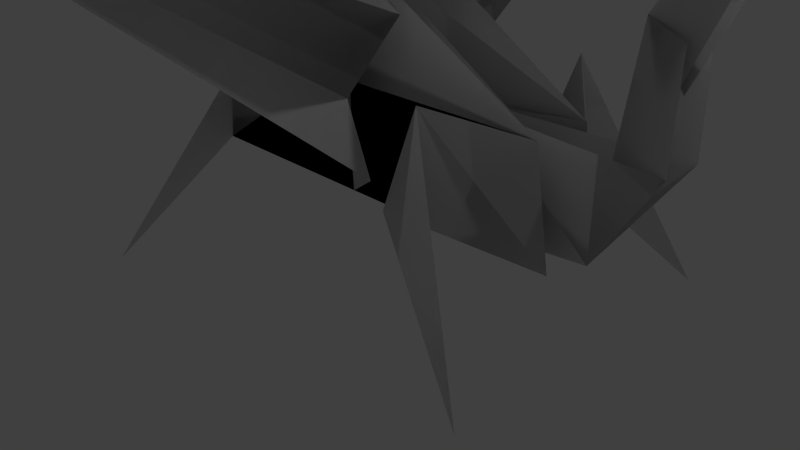 # Source: dragon.blend  (saved by Blender 2.76.0; exported with 4.5.12 LTS)
import bpy
from mathutils import Matrix  # noqa: F401  (used for matrix-valued properties, if any)

bpy.ops.wm.read_factory_settings(use_empty=True)
scene = bpy.context.scene
scene.name = 'Scene'

# ---- collections
col_collection_1 = bpy.data.collections.new('Collection 1'); scene.collection.children.link(col_collection_1)

# ---- world
world_world = bpy.data.worlds.new('World'); scene.world = world_world
world_world.color = (0.05088, 0.05088, 0.05088)
world_world.use_sun_shadow = False
world_world.sun_shadow_jitter_overblur = 0.0
world_world.cycles.sampling_method = 'MANUAL'
world_world.cycles.sample_map_resolution = 256

# ---- cameras
cam_camera = bpy.data.cameras.new('Camera')
cam_camera.clip_end = 100.0
cam_camera.lens = 35.0
cam_camera.sensor_width = 32.0
cam_camera.sensor_height = 18.0
cam_camera.ortho_scale = 7.314
cam_camera.dof.focus_distance = 0.0
cam_camera.dof.aperture_fstop = 128.0

# ---- lights
light_lamp = bpy.data.lights.new('Lamp', 'POINT')
light_lamp.transmission_factor = 0.0
light_lamp.cutoff_distance = 30.0
light_lamp.energy = 100.0
light_lamp.shadow_buffer_clip_start = 1.001
light_lamp.shadow_soft_size = 0.1
light_lamp.shadow_maximum_resolution = 0.006
light_lamp.use_absolute_resolution = True
light_lamp.cycles.use_multiple_importance_sampling = False

# ---- meshes
me_plane = bpy.data.meshes.new('Plane')
me_plane.from_pydata([(-1.674, -0.3799, 2.709), (2.799, -0.3799, 2.409), (-1.674, 0.3799, 2.709), (2.799, 0.3799, 2.409), (-0.4916, 0.0, 2.409), (0.1123, -0.3799, 2.409), (0.7161, 0.0, 2.409), (0.1123, 0.3799, 2.409), (0.1123, 0.0, 3.73), (-2.478, -0.3799, 1.055), (3.008, -0.3799, 1.055), (-2.478, 0.3799, 1.055), (3.008, 0.3799, 1.055), (-0.4916, 0.0, 1.055), (0.1123, -0.3799, 1.055), (0.7161, 0.0, 1.055), (0.1123, 0.3799, 1.055), (2.063, -1.242, 2.788), (2.063, 1.242, 2.788), (1.585, -1.242, 1.571), (1.585, 1.242, 1.571), (3.304, -1.98, 0.1802), (3.304, 1.98, 0.1802), (1.86, 0.09347, 2.409), (1.86, -0.09347, 2.409), (2.069, -0.09347, 1.055), (2.069, 0.09347, 1.055), (4.074, 0.2603, 2.368), (4.074, -0.2603, 2.368), (3.203, 0.0, 1.097), (4.074, 0.2183, 3.53), (4.074, -0.2183, 3.53), (3.565, 0.0, 3.646), (0.9956, 0.8802, 1.602), (0.9956, -0.8802, 1.602), (0.6569, 0.8802, 2.441), (0.6569, -0.8802, 2.441), (0.1123, -0.4825, 4.036), (0.1123, 0.4825, 4.036), (1.484, -0.8802, 3.456), (1.484, 0.8802, 3.456), (-2.191, 5.006, 5.366), (-2.191, -5.006, 5.366), (-0.04957, -2.416, 5.739), (-0.04957, 2.416, 5.739), (-1.021, -0.1156, 2.422), (-1.021, 0.1156, 2.422), (-1.734, -0.1156, 1.289), (-1.734, 0.2073, 1.289), (-3.522, -0.2073, 2.44), (-3.522, 0.2073, 2.44), (-2.678, -0.04586, 1.491), (-3.643, -0.1462, 3.685), (-3.643, 0.1873, 3.668), (-2.478, -2.261, -0.1601), (-2.478, 2.261, -0.1601), (-1.102, 1.065, 3.158), (-1.102, -1.065, 3.158), (5.125, 0.1008, 4.54), (5.136, 0.005601, 4.526), (-4.786, 0.2385, 4.913), (-4.793, 0.02045, 4.909), (-4.468, 0.0855, 5.349), (4.314, -0.1172, 4.712), (4.467, -0.1522, 4.182), (3.94, -0.09761, 2.995), (4.467, 0.1522, 4.182), (3.94, 0.09761, 2.995), (-4.148, 0.1594, 4.518), (-4.155, -0.002998, 4.493), (-3.542, 0.09868, 3.394), (-4.216, 0.2183, 4.577), (-3.542, -0.08552, 3.404), (-4.216, -0.08563, 4.593), (-3.78, -0.02407, 4.885), (4.389, -0.06459, 4.086), (4.381, 0.09635, 4.12), (-4.741, 0.08923, 4.928), (-4.733, 0.185, 4.937), (-3.043, 0.02967, 3.857), (5.04, -0.01925, 4.945), (5.202, -0.06214, 4.504), (5.192, 0.1555, 4.518), (5.615, 0.1008, 4.539), (5.619, 0.005601, 4.519), (5.682, -0.01925, 4.9), (4.795, 0.04076, 5.393), (-5.679, 0.1236, 5.357), (-1.674, -0.3799, 2.709), (2.799, -0.3799, 2.409), (-1.674, 0.3799, 2.709), (2.799, 0.3799, 2.409), (-0.4916, 0.0, 2.409), (0.1123, -0.3799, 2.409), (0.7161, 0.0, 2.409), (0.1123, 0.3799, 2.409), (0.1123, 0.0, 3.73), (-2.478, -0.3799, 1.055), (3.008, -0.3799, 1.055), (-2.478, 0.3799, 1.055), (3.008, 0.3799, 1.055), (-0.4916, 0.0, 1.055), (0.1123, -0.3799, 1.055), (0.7161, 0.0, 1.055), (0.1123, 0.3799, 1.055), (2.063, -1.242, 2.788), (2.063, 1.242, 2.788), (1.585, -1.242, 1.571), (1.585, 1.242, 1.571), (3.304, -1.98, 0.1802), (3.304, 1.98, 0.1802), (1.86, 0.09347, 2.409), (1.86, -0.09347, 2.409), (2.069, -0.09347, 1.055), (2.069, 0.09347, 1.055), (4.074, 0.2603, 2.368), (4.074, -0.2603, 2.368), (3.203, 0.0, 1.097), (4.074, 0.2183, 3.53), (4.074, -0.2183, 3.53), (3.565, 0.0, 3.646), (0.9956, 0.8802, 1.602), (0.9956, -0.8802, 1.602), (0.6569, 0.8802, 2.441), (0.6569, -0.8802, 2.441), (0.1123, -0.4825, 4.036), (0.1123, 0.4825, 4.036), (1.484, -0.8802, 3.456), (1.484, 0.8802, 3.456), (-2.191, 5.006, 5.366), (-2.191, -5.006, 5.366), (-0.04957, -2.416, 5.739), (-0.04957, 2.416, 5.739), (-1.021, -0.1156, 2.422), (-1.021, 0.1156, 2.422), (-1.734, -0.1156, 1.289), (-1.734, 0.2073, 1.289), (-3.522, -0.2073, 2.44), (-3.522, 0.2073, 2.44), (-2.678, -0.04586, 1.491), (-3.643, -0.1462, 3.685), (-3.643, 0.1873, 3.668), (-2.478, -2.261, -0.1601), (-2.478, 2.261, -0.1601), (-1.102, 1.065, 3.158), (-1.102, -1.065, 3.158), (5.125, 0.1008, 4.54), (5.136, 0.005601, 4.526), (-4.786, 0.2385, 4.913), (-4.793, 0.02045, 4.909), (-4.468, 0.0855, 5.349), (4.314, -0.1172, 4.712), (4.467, -0.1522, 4.182), (3.94, -0.09761, 2.995), (4.467, 0.1522, 4.182), (3.94, 0.09761, 2.995), (-4.148, 0.1594, 4.518), (-4.155, -0.002998, 4.493), (-3.542, 0.09868, 3.394), (-4.216, 0.2183, 4.577), (-3.542, -0.08552, 3.404), (-4.216, -0.08563, 4.593), (-3.78, -0.02407, 4.885), (4.389, -0.06459, 4.086), (4.381, 0.09635, 4.12), (-4.741, 0.08923, 4.928), (-4.733, 0.185, 4.937), (-3.043, 0.02967, 3.857), (5.04, -0.01925, 4.945), (5.202, -0.06214, 4.504), (5.192, 0.1555, 4.518), (5.615, 0.1008, 4.539), (5.619, 0.005601, 4.519), (5.682, -0.01925, 4.9), (4.795, 0.04076, 5.393), (-5.679, 0.1236, 5.357)], [], [(8, 6, 3), (4, 8, 2), (0, 5, 8), (5, 1, 8), (8, 7, 2), (4, 0, 8), (1, 6, 8), (7, 8, 3), (5, 0, 9, 14), (2, 7, 16, 11), (1, 5, 14, 10), (6, 1, 10, 15), (4, 2, 11, 13), (3, 6, 15, 12), (0, 4, 13, 9), (7, 3, 12, 16), (12, 3, 18, 20), (10, 1, 17, 19), (20, 18, 22), (19, 17, 21), (3, 12, 26, 23), (1, 10, 25, 24), (24, 25, 29, 28), (28, 29, 32, 31), (0, 5, 37), (7, 2, 38), (5, 1, 37), (3, 7, 38), (14, 5, 36, 34), (38, 7, 35, 40), (7, 16, 33, 35), (5, 37, 39, 36), (42, 39, 43), (44, 40, 41), (34, 36, 39, 42), (40, 35, 33, 41), (11, 2, 46, 48), (0, 9, 47, 45), (48, 46, 50, 51), (32, 63, 64, 65), (2, 11, 55), (9, 0, 54), (40, 11, 2, 38), (40, 44, 56), (37, 0, 9, 39), (43, 39, 57), (39, 9, 57), (11, 40, 56), (27, 29, 32, 30), (23, 26, 29, 27), (45, 47, 51, 49), (61, 62, 77), (64, 63, 75), (60, 62, 78), (66, 63, 76), (68, 74, 62, 60), (69, 74, 62, 61), (79, 74, 71, 70), (79, 72, 52), (71, 74, 68), (73, 74, 69), (79, 74, 73, 72), (79, 70, 53), (32, 67, 30), (32, 63, 66, 67), (32, 65, 31), (75, 63, 80, 81), (76, 63, 80, 82), (82, 80, 58), (81, 80, 59), (58, 80, 85, 83), (59, 80, 85, 84), (83, 85, 86), (84, 85, 86), (77, 62, 87), (78, 62, 87), (49, 51, 79, 52), (51, 50, 53, 79), (96, 91, 94), (92, 90, 96), (88, 96, 93), (93, 96, 89), (96, 90, 95), (92, 96, 88), (89, 96, 94), (95, 91, 96), (93, 102, 97, 88), (90, 99, 104, 95), (89, 98, 102, 93), (94, 103, 98, 89), (92, 101, 99, 90), (91, 100, 103, 94), (88, 97, 101, 92), (95, 104, 100, 91), (100, 108, 106, 91), (98, 107, 105, 89), (108, 110, 106), (107, 109, 105), (91, 111, 114, 100), (89, 112, 113, 98), (112, 116, 117, 113), (116, 119, 120, 117), (88, 125, 93), (95, 126, 90), (93, 125, 89), (91, 126, 95), (102, 122, 124, 93), (126, 128, 123, 95), (95, 123, 121, 104), (93, 124, 127, 125), (130, 131, 127), (132, 129, 128), (122, 130, 127, 124), (128, 129, 121, 123), (99, 136, 134, 90), (88, 133, 135, 97), (136, 139, 138, 134), (120, 153, 152, 151), (90, 143, 99), (97, 142, 88), (128, 126, 90, 99), (128, 144, 132), (125, 127, 97, 88), (131, 145, 127), (127, 145, 97), (99, 144, 128), (115, 118, 120, 117), (111, 115, 117, 114), (133, 137, 139, 135), (149, 165, 150), (152, 163, 151), (148, 166, 150), (154, 164, 151), (156, 148, 150, 162), (157, 149, 150, 162), (167, 158, 159, 162), (167, 140, 160), (159, 156, 162), (161, 157, 162), (167, 160, 161, 162), (167, 141, 158), (120, 118, 155), (120, 155, 154, 151), (120, 119, 153), (163, 169, 168, 151), (164, 170, 168, 151), (170, 146, 168), (169, 147, 168), (146, 171, 173, 168), (147, 172, 173, 168), (171, 174, 173), (172, 174, 173), (165, 175, 150), (166, 175, 150), (137, 140, 167, 139), (139, 167, 141, 138)])
me_plane.use_remesh_preserve_volume = False
me_plane.use_remesh_preserve_attributes = False
me_plane.use_mirror_vertex_groups = False
me_plane.update()

# ---- objects
ob_plane = bpy.data.objects.new('Plane', me_plane)
ob_lamp = bpy.data.objects.new('Lamp', light_lamp)
ob_camera = bpy.data.objects.new('Camera', cam_camera)

# ---- transforms, parenting, visibility, modifiers, constraints
ob_plane.location = (0.0, 0.0, 0.0)
ob_plane.lineart.crease_threshold = 0.0
ob_lamp.location = (4.076, 1.005, 5.904)
ob_lamp.rotation_euler = (0.6503, 0.05522, 1.866)
ob_lamp.lock_rotations_4d = False
ob_lamp.empty_display_type = 'ARROWS'
ob_lamp.color = (0.0, 0.0, 0.0, 0.0)
ob_lamp.lineart.crease_threshold = 0.0
ob_camera.location = (7.481, -6.508, 5.344)
ob_camera.rotation_euler = (1.109, 0.01082, 0.8149)
ob_camera.lock_rotations_4d = False
ob_camera.empty_display_type = 'ARROWS'
ob_camera.color = (0.0, 0.0, 0.0, 0.0)
ob_camera.display_type = 'WIRE'
ob_camera.lineart.crease_threshold = 0.0

# ---- collection membership
col_collection_1.objects.link(ob_plane)
col_collection_1.objects.link(ob_lamp)
col_collection_1.objects.link(ob_camera)

# ---- scene / render settings (as saved in the file)
scene.camera = ob_camera
scene.frame_start = 1; scene.frame_end = 250; scene.frame_set(1)
scene.render.engine = 'BLENDER_EEVEE_NEXT'
scene.render.resolution_percentage = 50
scene.render.dither_intensity = 0.0
scene.cycles.use_denoising = False
scene.cycles.samples = 10
scene.cycles.sampling_pattern = 'TABULATED_SOBOL'
scene.cycles.light_sampling_threshold = 0.0
scene.cycles.use_adaptive_sampling = False
scene.cycles.use_light_tree = False
scene.cycles.blur_glossy = 0.0
scene.cycles.pixel_filter_type = 'GAUSSIAN'
scene.cycles.sample_clamp_indirect = 0.0
scene.view_settings.view_transform = 'Standard'
bpy.context.view_layer.update()
